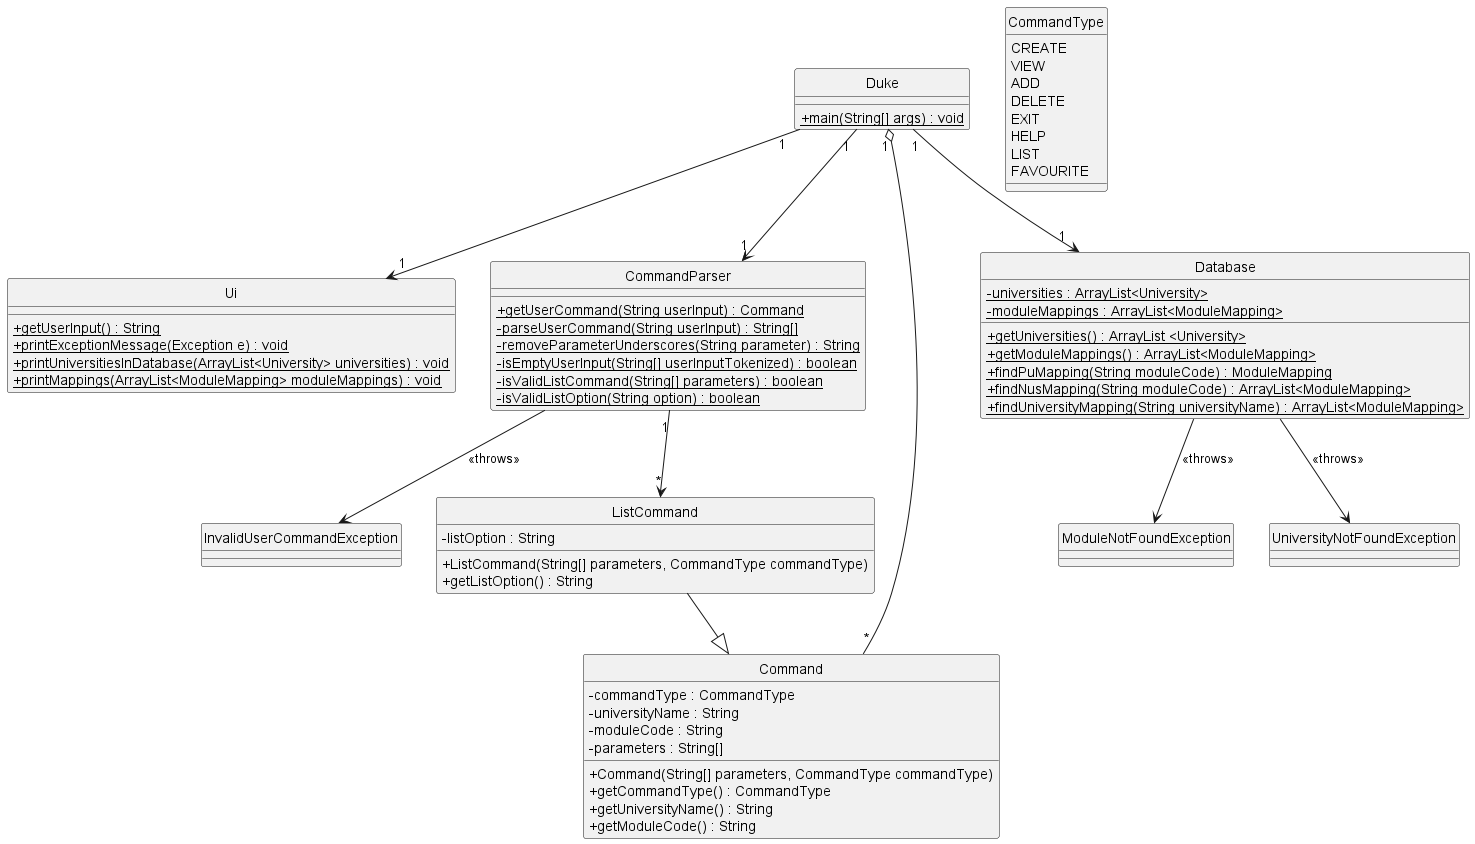

The diagram above was rendered by PlantUML. Its source (embedded in the PNG):
@startuml
hide circle
skinparam classAttributeIconSize 0

class Duke {
    {static} + main(String[] args) : void   
}

class Ui {
    {static} + getUserInput() : String
    {static} + printExceptionMessage(Exception e) : void
    {static} + printUniversitiesInDatabase(ArrayList<University> universities) : void
    {static} + printMappings(ArrayList<ModuleMapping> moduleMappings) : void
}

class CommandParser {
    {static} + getUserCommand(String userInput) : Command
    {static} - parseUserCommand(String userInput) : String[]
    {static} - removeParameterUnderscores(String parameter) : String
    {static} - isEmptyUserInput(String[] userInputTokenized) : boolean
    {static} - isValidListCommand(String[] parameters) : boolean
    {static} - isValidListOption(String option) : boolean
}

class InvalidUserCommandException {

}

enum CommandType {
    CREATE
    VIEW
    ADD
    DELETE
    EXIT
    HELP
    LIST
    FAVOURITE
}

class Command { 
    - commandType : CommandType
    - universityName : String
    - moduleCode : String
    - parameters : String[]
    + Command(String[] parameters, CommandType commandType)
    + getCommandType() : CommandType
    + getUniversityName() : String
    + getModuleCode() : String
}

class ListCommand {
    - listOption : String
    + ListCommand(String[] parameters, CommandType commandType)
    + getListOption() : String
}

class Database {
    {static} - universities : ArrayList<University>
    {static} - moduleMappings : ArrayList<ModuleMapping>
    {static} + getUniversities() : ArrayList <University>
    {static} + getModuleMappings() : ArrayList<ModuleMapping>
    {static} + findPuMapping(String moduleCode) : ModuleMapping
    {static} + findNusMapping(String moduleCode) : ArrayList<ModuleMapping>
    {static} + findUniversityMapping(String universityName) : ArrayList<ModuleMapping>
}

class ModuleNotFoundException {

}

class UniversityNotFoundException {

}

Duke "1" --> "1" Ui
Duke "1" --> "1" CommandParser
Duke "1" --> "1" Database
Duke "1" o-- "*" Command
CommandParser --> InvalidUserCommandException : <<throws>>
CommandParser "1" --> "*" ListCommand
ListCommand --|> Command
Database --> ModuleNotFoundException : <<throws>>
Database --> UniversityNotFoundException : <<throws>>

@enduml